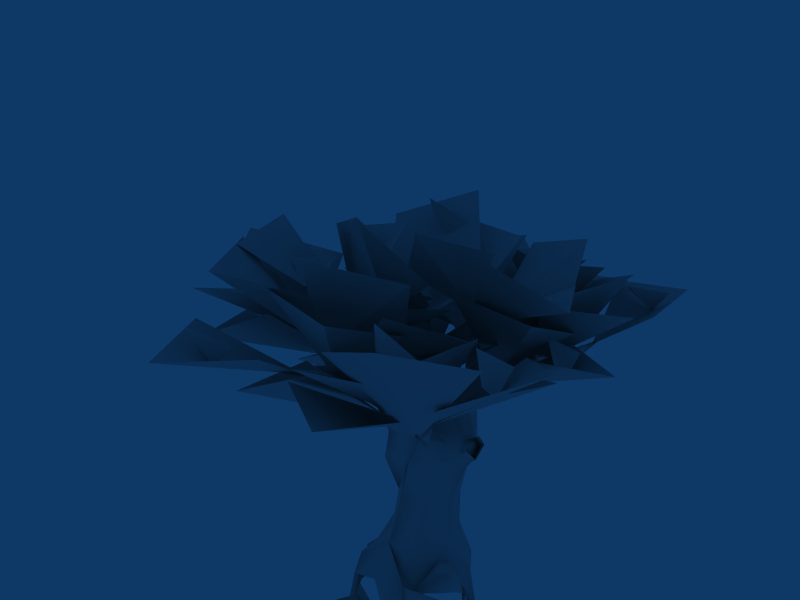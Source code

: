 # Source: oaktree.blend  (saved by Blender 2.78.0; exported with 4.5.12 LTS)
import bpy
from mathutils import Matrix  # noqa: F401  (used for matrix-valued properties, if any)

bpy.ops.wm.read_factory_settings(use_empty=True)
scene = bpy.context.scene
scene.name = 'Scene'

# ---- collections
col_collection_1 = bpy.data.collections.new('Collection 1'); scene.collection.children.link(col_collection_1)
col_collection_2 = bpy.data.collections.new('Collection 2'); scene.collection.children.link(col_collection_2)
col_collection_2.hide_render = True
col_collection_2.hide_viewport = True
col_collection_3 = bpy.data.collections.new('Collection 3'); scene.collection.children.link(col_collection_3)
col_collection_3.hide_render = True
col_collection_3.hide_viewport = True

# ---- materials (node trees are filled in below, after node groups)
mat_bark = bpy.data.materials.new('bark')
mat_bark.alpha_threshold = 0.0
mat_bark.use_transparent_shadow = False
mat_bark.specular_color = (0.2, 0.2, 0.2)
mat_bark.roughness = 0.5
mat_leaves = bpy.data.materials.new('leaves')
mat_leaves.alpha_threshold = 0.0
mat_leaves.use_transparent_shadow = False
mat_leaves.roughness = 0.5

# ---- material node trees

# ---- world
world_world = bpy.data.worlds.new('World'); scene.world = world_world
world_world.color = (0.05656, 0.2208, 0.4)
world_world.use_sun_shadow = False
world_world.sun_shadow_jitter_overblur = 0.0
world_world.cycles.sampling_method = 'NONE'
world_world.cycles.sample_map_resolution = 256

# ---- cameras
cam_camera = bpy.data.cameras.new('Camera')
cam_camera.passepartout_alpha = 0.2
cam_camera.clip_end = 100.0
cam_camera.lens = 35.0
cam_camera.sensor_width = 32.0
cam_camera.sensor_height = 18.0
cam_camera.ortho_scale = 7.314
cam_camera.show_passepartout = False
cam_camera.show_safe_areas = True
cam_camera.dof.focus_distance = 0.0
cam_camera.dof.aperture_fstop = 128.0

# ---- lights
light_spot_003 = bpy.data.lights.new('Spot.003', 'POINT')
light_spot_003.transmission_factor = 0.0
light_spot_003.cutoff_distance = 30.0
light_spot_003.energy = 100.0
light_spot_003.shadow_buffer_clip_start = 1.001
light_spot_003.shadow_soft_size = 1.0
light_spot_003.shadow_maximum_resolution = 0.006
light_spot_003.use_absolute_resolution = True
light_spot_003.cycles.use_multiple_importance_sampling = False
light_spot_002 = bpy.data.lights.new('Spot.002', 'POINT')
light_spot_002.transmission_factor = 0.0
light_spot_002.cutoff_distance = 30.0
light_spot_002.energy = 100.0
light_spot_002.shadow_buffer_clip_start = 1.001
light_spot_002.shadow_soft_size = 1.0
light_spot_002.shadow_maximum_resolution = 0.006
light_spot_002.use_absolute_resolution = True
light_spot_002.cycles.use_multiple_importance_sampling = False
light_spot_001 = bpy.data.lights.new('Spot.001', 'POINT')
light_spot_001.transmission_factor = 0.0
light_spot_001.cutoff_distance = 30.0
light_spot_001.energy = 100.0
light_spot_001.shadow_buffer_clip_start = 1.001
light_spot_001.shadow_soft_size = 1.0
light_spot_001.shadow_maximum_resolution = 0.006
light_spot_001.use_absolute_resolution = True
light_spot_001.cycles.use_multiple_importance_sampling = False
light_spot = bpy.data.lights.new('Spot', 'POINT')
light_spot.transmission_factor = 0.0
light_spot.cutoff_distance = 30.0
light_spot.energy = 100.0
light_spot.shadow_buffer_clip_start = 1.001
light_spot.shadow_soft_size = 1.0
light_spot.shadow_maximum_resolution = 0.006
light_spot.use_absolute_resolution = True
light_spot.cycles.use_multiple_importance_sampling = False

# ---- meshes
me_oak_004 = bpy.data.meshes.new('oak.004')
me_oak_004.from_pydata([(-0.6496, 1.111, 2.704), (-0.5573, 1.116, 2.788), (-0.6537, 1.036, 2.748), (-0.7647, 0.7233, 2.884), (-0.4574, 1.025, 2.65), (-0.525, 0.9916, 2.7), (-0.944, -0.4435, 2.448), (-0.9671, -0.6079, 2.588), (-0.995, -0.8293, 2.702), (-1.065, -0.7848, 2.795), (-1.095, -1.069, 2.879), (-0.9603, -0.7342, 2.752), (-0.7471, -0.4934, 2.469), (-0.8513, -0.653, 2.539), (-0.8744, -0.5352, 2.556), (-0.8398, -0.4656, 2.325), (-0.7121, -0.2459, 2.847), (-0.4921, -0.2849, 2.936), (-0.5963, -0.2268, 2.662), (-0.6544, -0.6442, 3.11), (-0.8191, -0.09101, 2.576), (-0.7661, -0.1796, 2.601), (-0.7006, 0.01528, 2.648), (-0.6428, -0.2037, 2.878), (-0.5732, -0.1226, 2.925), (-0.4455, -0.02988, 3.331), (-0.5382, -0.01834, 2.635), (-0.179, 0.7732, 2.154), (-0.5029, 0.5311, 2.256), (-0.4537, 0.3043, 2.507), (-0.6934, -0.2866, 2.428), (-0.6326, 0.1165, 2.456), (-0.08252, 0.7664, 1.927), (-0.4965, 0.4666, 2.188), (-0.4506, 0.4435, 1.797), (-0.5875, -0.2268, 2.435), (-0.2852, 0.1885, 2.023), (-0.5267, -0.07607, 2.528), (-0.3617, 0.2017, 2.554), (0.01019, 0.6669, 2.245), (-0.3454, 0.4218, 2.482), (0.09508, 0.4683, 2.158), (-0.291, 0.3423, 2.386), (0.08727, 0.6072, 2.246), (-0.4842, 0.1667, 2.344), (-0.1134, 0.2496, 2.108), (-0.02207, 0.9817, 2.199), (-0.2737, 1.032, 2.382), (-0.2564, 0.8955, 2.595), (-0.5474, 1.111, 2.558), (-0.6489, 1.23, 2.803), (-0.4863, 1.25, 2.797), (-0.5545, 1.459, 3.052), (-0.4204, 1.221, 2.692), (-0.1966, 1.064, 2.476), (-0.3501, 1.114, 2.671), (0.1555, 0.9848, 2.433), (0.2618, 0.7366, 2.412), (-0.1144, 0.7861, 2.476), (-0.1022, 0.9451, 2.555), (0.126, 0.7264, 1.938), (0.4, 1.383, 2.377), (0.5277, 1.362, 2.465), (0.8405, 1.706, 2.568), (0.7827, 1.766, 2.548), (0.9566, 2.044, 2.65), (0.8985, 1.772, 2.489), (0.7556, 1.641, 2.377), (0.7556, 1.571, 2.427), (0.1413, 0.9946, 2.12), (0.4119, 1.372, 2.203), (0.3189, 0.9946, 2.126), (0.2727, 0.6469, 2.106), (0.4581, 1.144, 2.333), (-0.4978, -0.5695, 0.09413), (0.003735, -0.759, -0.0017), (-0.5382, -0.6527, -0.1812), (-0.526, -0.2839, -0.1598), (-0.4361, 0.03411, -0.6245), (-0.3939, -0.3895, 0.2636), (-0.5056, -0.2618, 0.03961), (-0.3055, 0.1992, -0.8271), (-0.4494, 0.1499, -0.514), (-0.2442, 0.615, -0.1758), (0.05705, 0.5732, -0.2424), (0.435, -0.1433, 0.2095), (0.435, -0.5522, -0.06244), (0.5858, 0.07369, -0.07092), (0.4119, 0.4201, -0.1251), (0.5973, 0.2126, 0.0819), (0.2031, 0.6289, -0.01005), (0.3423, 0.2812, 0.5593), (-0.1168, -0.1226, 1.786), (0.004415, -0.5342, 1.792), (-0.3301, -0.2323, 1.684), (0.1406, -0.3063, 2.007), (-0.08252, 0.7264, 1.718), (0.0652, -0.005773, 1.76), (0.2863, -0.234, 2.0), (0.1878, 0.2696, 1.889), (0.2027, -0.2133, 1.685), (0.2418, 0.488, 1.878), (0.1644, 0.7264, 1.731), (0.3345, 0.06079, 1.599), (0.435, 0.1902, 1.695), (0.4968, 0.2099, 1.638), (0.435, 0.4085, 1.68), (0.4968, 0.3491, 1.643), (0.3963, 0.5179, 1.5), (0.4968, 0.4384, 1.512), (0.5277, 0.2893, 1.365), (0.4968, 0.1402, 1.482), (-0.3746, 0.5474, 1.409), (-0.3192, 0.2978, 0.4344), (-0.219, 0.3827, 0.8992), (-0.4438, 0.1195, 1.375), (-0.3722, 0.1073, 0.8917), (-0.4496, 0.2272, 0.1531), (-0.125, -0.4921, 1.427), (-0.3192, -0.1603, 0.59), (-0.2588, -0.1745, 0.8917), (0.1735, -0.3786, 1.44), (0.03294, -0.3752, 0.8917), (-0.005094, -0.5301, 0.3817), (0.2469, -0.1447, 0.8839), (0.3087, -0.2761, 0.5206), (0.3087, -0.02445, 1.369), (0.3847, 0.1073, 0.8917), (0.4387, 0.2849, 1.263), (0.4387, 0.006792, 0.4513), (0.3087, 0.4679, 1.309), (0.06418, 0.652, 1.34), (0.2469, 0.3827, 0.8917), (0.07946, 0.5128, 0.8917), (-0.005094, 0.4897, 0.473), (0.4106, -0.6174, 1.979), (0.4262, -0.6004, 2.098), (0.8503, -0.7895, 2.127), (0.6065, -0.5882, 2.172), (1.115, -0.9753, 2.136), (1.11, -0.9671, 2.225), (1.254, -1.171, 2.289), (1.423, -1.352, 2.331), (1.327, -1.14, 2.18), (1.318, -1.124, 2.259), (1.24, -0.9906, 2.183), (1.209, -1.037, 2.266), (1.081, -0.8072, 2.235), (1.229, -1.032, 2.108), (0.8547, -0.7087, 2.023), (0.9481, -0.7006, 2.136), (0.6092, -0.3915, 1.998), (0.4785, -0.49, 1.82), (-0.27, -1.295, 2.519), (-0.08524, -1.063, 2.382), (-0.2832, -1.272, 2.583), (-0.3325, -1.14, 2.586), (-0.306, -1.186, 2.625), (-0.5002, -1.199, 2.806), (-0.7057, -1.176, 3.055), (-0.4445, -1.095, 2.751), (-0.3912, -1.188, 2.802), (-0.1433, -0.994, 2.489), (-0.1307, -1.154, 2.619), (-0.2489, -1.088, 2.702), (0.1301, -0.6632, 1.948), (0.1494, -0.7831, 2.154), (0.02649, -0.744, 2.172), (0.1229, -1.066, 2.397), (-0.1341, -1.368, 2.544), (-0.2313, -1.372, 2.637), (-0.2764, -1.432, 2.598), (-0.2459, -1.825, 2.679), (-0.1284, -1.297, 2.6), (0.07233, -0.6211, 2.217), (0.08795, -0.9104, 2.402), (0.2109, -0.6445, 2.237), (0.5844, 0.4394, 1.561), (0.5827, 0.3583, 1.681), (0.6011, 0.2812, 1.415), (0.5702, 0.1535, 1.55), (0.578, 0.2, 1.681), (0.3162, 0.3756, 3.011), (0.3162, 0.5956, 3.005), (0.4554, 0.5029, 3.022), (0.4089, 0.2248, 3.312), (0.3841, 0.5247, 3.077), (0.1076, 0.3521, 2.693), (-0.005094, 0.3871, 2.809), (0.6089, 0.7118, 3.283), (0.08999, 0.526, 2.745), (0.1745, 0.4897, 2.641), (-0.1447, 0.04681, -1.008), (-0.2031, -0.1973, -1.006), (-0.4712, -0.319, -0.8893), (-0.9292, -0.3472, -0.4995), (-0.625, -0.9066, -0.5056), (-0.4345, -0.4644, -0.8681), (-0.6876, -0.5329, -0.5937), (-0.6202, -0.6718, -0.5408), (-0.7518, -0.4621, -0.4981), (-0.6034, -0.398, 0.08906), (0.1304, 0.5544, -0.7271), (0.1058, 0.2918, -0.9741), (0.3406, 0.4998, -0.8405), (0.1066, 0.2138, -1.007), (0.1188, 0.2891, -0.9624), (0.1433, 0.2962, -0.967), (0.2064, 0.6109, -0.6596), (0.211, 0.4507, -0.8441), (0.3012, -0.8602, -0.2589), (0.4096, -0.7848, -0.5668), (0.2588, -0.9827, -0.6133), (0.2781, -0.5127, -0.909), (0.8001, -0.433, -0.02788), (0.8498, -0.7335, -0.5361), (0.4776, -0.5512, -0.84), (0.1929, -0.2834, -1.006), (0.6218, -0.6635, -0.2433), (0.5541, -0.6935, -0.6166), (0.433, -0.677, -0.7224), (0.4479, -0.6897, 0.06867), (0.9175, 0.05557, -0.6044), (0.6434, 0.3031, -0.6797), (0.2914, 0.08355, -1.007), (0.4906, 0.1563, -0.8927), (0.6003, 0.1499, -0.8308), (0.7959, 0.1527, -0.4015), (0.738, 0.2408, -0.6076), (0.743, -0.02615, -0.1275), (0.743, -0.06961, 0.06972), (0.7705, -0.1827, -0.03624), (0.7321, -0.3651, -0.000528), (0.7559, -0.2435, 0.1947), (0.582, -0.1175, 0.2638), (0.582, -0.3433, 0.2207)], [], [(0, 4, 5), (2, 0, 5), (1, 0, 2), (2, 5, 3), (2, 3, 1), (3, 5, 1), (1, 5, 4), (6, 15, 7), (6, 7, 14), (11, 14, 7), (9, 11, 7), (7, 15, 13), (8, 7, 13), (9, 7, 8), (10, 9, 8), (9, 10, 11), (11, 10, 8), (11, 8, 13), (11, 13, 14), (14, 13, 12), (12, 13, 15), (16, 19, 17), (19, 16, 18), (19, 18, 17), (22, 20, 16), (16, 20, 21), (18, 16, 21), (22, 16, 23), (23, 24, 22), (22, 24, 26), (16, 17, 23), (17, 25, 23), (25, 24, 23), (25, 17, 24), (24, 17, 26), (17, 18, 26), (28, 27, 33), (27, 32, 33), (39, 27, 28), (40, 39, 28), (29, 40, 28), (28, 31, 29), (31, 28, 33), (22, 29, 31), (22, 31, 20), (21, 14, 18), (6, 14, 21), (21, 20, 6), (20, 31, 30), (20, 30, 15), (20, 15, 6), (30, 12, 15), (18, 14, 12), (22, 26, 29), (26, 38, 29), (30, 35, 12), (37, 12, 35), (18, 12, 37), (26, 18, 37), (31, 35, 30), (31, 44, 35), (33, 44, 31), (32, 34, 33), (34, 44, 33), (34, 36, 44), (26, 37, 38), (37, 35, 44), (36, 45, 44), (38, 37, 44), (39, 40, 43), (40, 42, 43), (43, 42, 41), (44, 45, 42), (42, 45, 41), (47, 46, 39), (56, 46, 47), (58, 47, 39), (54, 56, 47), (48, 47, 58), (49, 47, 48), (49, 54, 47), (49, 48, 4), (49, 53, 54), (0, 49, 4), (0, 53, 49), (0, 51, 53), (51, 0, 50), (50, 0, 1), (52, 51, 50), (52, 50, 1), (1, 55, 53), (51, 1, 53), (52, 1, 51), (1, 4, 55), (53, 55, 54), (54, 55, 59), (54, 59, 56), (55, 4, 48), (55, 48, 59), (48, 58, 59), (59, 57, 56), (59, 58, 57), (58, 39, 57), (39, 43, 57), (32, 27, 69), (69, 27, 46), (46, 27, 39), (71, 32, 69), (43, 41, 57), (32, 71, 60), (71, 72, 60), (57, 41, 72), (46, 70, 69), (61, 70, 46), (61, 46, 56), (62, 61, 56), (61, 67, 70), (64, 61, 62), (64, 67, 61), (63, 64, 62), (64, 66, 67), (65, 66, 64), (65, 64, 63), (65, 63, 66), (66, 68, 67), (66, 63, 68), (63, 62, 68), (67, 68, 70), (68, 73, 70), (68, 62, 73), (62, 56, 73), (56, 57, 73), (70, 71, 69), (70, 73, 71), (73, 57, 72), (73, 72, 71), (74, 76, 123), (76, 75, 123), (79, 74, 123), (78, 77, 80), (80, 82, 78), (119, 79, 123), (80, 79, 119), (119, 82, 80), (117, 82, 119), (82, 83, 81), (117, 83, 82), (113, 83, 117), (113, 134, 83), (83, 134, 84), (134, 90, 84), (125, 123, 86), (125, 86, 85), (125, 85, 129), (129, 85, 87), (87, 89, 129), (89, 88, 91), (88, 90, 91), (129, 89, 91), (134, 91, 90), (95, 92, 93), (36, 92, 45), (92, 36, 94), (93, 92, 94), (121, 93, 118), (94, 118, 93), (34, 94, 36), (115, 118, 94), (115, 94, 34), (32, 96, 34), (34, 112, 115), (34, 96, 112), (96, 131, 112), (95, 98, 92), (111, 110, 109), (105, 111, 109), (107, 105, 109), (96, 32, 102), (96, 102, 131), (32, 60, 102), (72, 101, 60), (72, 99, 101), (41, 99, 72), (41, 45, 99), (92, 97, 45), (92, 98, 97), (45, 97, 99), (99, 106, 101), (99, 104, 106), (99, 97, 104), (98, 100, 97), (97, 100, 103), (100, 121, 126), (100, 126, 103), (97, 103, 104), (101, 106, 102), (60, 101, 102), (106, 108, 102), (102, 108, 131), (103, 126, 111), (103, 111, 104), (105, 104, 111), (105, 106, 104), (107, 106, 105), (108, 106, 107), (107, 109, 108), (131, 108, 130), (108, 109, 130), (109, 110, 130), (130, 110, 128), (110, 111, 128), (126, 128, 111), (114, 131, 133), (114, 112, 131), (114, 133, 134), (113, 114, 134), (115, 112, 114), (116, 115, 114), (117, 114, 113), (117, 116, 114), (120, 115, 116), (120, 118, 115), (120, 116, 117), (119, 120, 117), (121, 118, 120), (122, 121, 120), (123, 120, 119), (123, 122, 120), (124, 121, 122), (124, 126, 121), (124, 122, 123), (125, 124, 123), (128, 126, 124), (127, 128, 124), (129, 124, 125), (129, 127, 124), (132, 128, 127), (132, 130, 128), (132, 127, 129), (91, 132, 129), (131, 130, 132), (133, 131, 132), (134, 132, 91), (134, 133, 132), (152, 149, 137), (135, 152, 137), (136, 135, 137), (138, 136, 137), (139, 137, 149), (137, 140, 138), (140, 137, 139), (138, 140, 147), (148, 139, 149), (141, 140, 139), (139, 148, 141), (146, 140, 141), (147, 140, 146), (141, 148, 143), (141, 144, 146), (141, 143, 142), (141, 142, 144), (142, 143, 144), (143, 148, 145), (144, 143, 145), (144, 145, 146), (147, 146, 145), (145, 148, 149), (150, 149, 152), (150, 145, 149), (147, 145, 150), (147, 150, 138), (138, 98, 136), (150, 152, 151), (138, 150, 151), (138, 151, 98), (151, 100, 98), (151, 152, 100), (152, 121, 100), (156, 162, 154), (154, 153, 156), (155, 156, 153), (157, 156, 155), (163, 157, 155), (160, 162, 156), (158, 160, 156), (161, 157, 163), (158, 157, 161), (158, 156, 157), (161, 159, 158), (159, 160, 158), (159, 164, 160), (159, 161, 164), (160, 164, 162), (161, 163, 164), (164, 163, 162), (165, 93, 152), (165, 152, 135), (166, 165, 135), (167, 93, 165), (167, 165, 166), (174, 93, 167), (166, 135, 136), (168, 166, 136), (162, 174, 167), (154, 166, 168), (154, 162, 167), (154, 167, 166), (153, 154, 168), (170, 163, 155), (171, 170, 155), (169, 153, 168), (171, 153, 169), (171, 155, 153), (171, 169, 172), (171, 172, 170), (172, 173, 170), (169, 173, 172), (173, 169, 168), (170, 173, 163), (173, 168, 163), (163, 168, 175), (175, 162, 163), (162, 175, 174), (175, 168, 136), (174, 95, 93), (121, 152, 93), (176, 95, 174), (174, 175, 176), (175, 136, 176), (95, 176, 98), (136, 98, 176), (105, 181, 178), (107, 105, 178), (178, 177, 109), (109, 107, 178), (177, 179, 110), (177, 110, 109), (179, 111, 110), (180, 111, 179), (180, 105, 111), (181, 105, 180), (182, 185, 183), (185, 186, 183), (184, 185, 182), (186, 185, 184), (40, 29, 190), (29, 38, 188), (29, 188, 190), (38, 187, 188), (182, 188, 187), (188, 182, 183), (190, 188, 183), (184, 182, 187), (184, 189, 186), (189, 183, 186), (189, 184, 183), (183, 184, 190), (184, 191, 190), (184, 187, 191), (187, 38, 44), (40, 190, 191), (191, 187, 44), (191, 44, 42), (191, 42, 40), (192, 78, 82), (81, 192, 82), (193, 198, 194), (193, 197, 198), (195, 194, 198), (200, 195, 198), (198, 196, 199), (197, 196, 198), (198, 199, 74), (200, 198, 201), (198, 79, 201), (198, 74, 79), (199, 76, 74), (80, 200, 201), (200, 80, 77), (80, 201, 79), (208, 202, 84), (90, 208, 84), (202, 208, 206), (202, 206, 203), (203, 206, 205), (208, 204, 207), (208, 209, 204), (206, 207, 205), (208, 207, 206), (90, 209, 208), (90, 88, 209), (75, 210, 123), (210, 221, 123), (210, 211, 221), (221, 211, 220), (212, 220, 211), (212, 213, 220), (213, 217, 220), (221, 214, 86), (221, 218, 214), (220, 215, 219), (220, 216, 215), (220, 217, 216), (221, 219, 218), (221, 220, 219), (123, 221, 86), (228, 222, 226), (228, 227, 222), (88, 228, 223), (223, 228, 225), (223, 225, 224), (225, 226, 224), (228, 226, 225), (87, 227, 228), (87, 228, 89), (89, 228, 88), (233, 231, 230), (234, 233, 230), (234, 230, 87), (230, 229, 87), (230, 231, 229), (233, 232, 231), (234, 235, 233), (233, 86, 232), (235, 86, 233), (85, 234, 87), (235, 85, 86), (235, 234, 85)])
me_oak_004.polygons.foreach_set('use_smooth', [True] * 428)
_uv = me_oak_004.uv_layers.new(name='UVTex')
_uv.uv.foreach_set('vector', [0.323, 0.3512, 0.295, 0.3642, 0.3003, 0.3839, 0.322, 0.3781, 0.323, 0.3512, 0.3003, 0.3839, 0.35, 0.3699, 0.323, 0.3512, 0.322, 0.3781, 0.322, 0.3781, 0.3003, 0.3839, 0.3025, 0.4727, 0.322, 0.3781, 0.3025, 0.4727, 0.35, 0.3699, 0.3025, 0.4727, 0.3003, 0.3839, 0.2657, 0.3758, 0.2657, 0.3758, 0.3003, 0.3839, 0.295, 0.3642, 0.3467, 0.4862, 0.395, 0.4567, 0.337, 0.5433, 0.3467, 0.4862, 0.337, 0.5433, 0.3022, 0.5173, 0.3175, 0.5942, 0.3022, 0.5173, 0.337, 0.5433, 0.352, 0.6109, 0.3175, 0.5942, 0.337, 0.5433, 0.337, 0.5433, 0.395, 0.4567, 0.3973, 0.5347, 0.3928, 0.6089, 0.337, 0.5433, 0.3973, 0.5347, 0.352, 0.6109, 0.337, 0.5433, 0.3928, 0.6089, 0.3384, 0.6915, 0.352, 0.6109, 0.3928, 0.6089, 0.352, 0.6109, 0.3384, 0.6915, 0.3175, 0.5942, 0.3175, 0.5942, 0.3384, 0.6915, 0.299, 0.6085, 0.3175, 0.5942, 0.299, 0.6085, 0.2764, 0.5383, 0.3175, 0.5942, 0.2764, 0.5383, 0.3022, 0.5173, 0.3022, 0.5173, 0.2764, 0.5383, 0.2473, 0.4881, 0.4371, 0.4665, 0.3973, 0.5347, 0.395, 0.4567, 0.5704, 0.5893, 0.4884, 0.6693, 0.5315, 0.5865, 0.4884, 0.6693, 0.4428, 0.592, 0.4918, 0.5877, 0.4884, 0.6693, 0.4918, 0.5877, 0.5315, 0.5865, 0.4715, 0.5224, 0.5169, 0.5097, 0.5552, 0.5698, 0.5552, 0.5698, 0.5169, 0.5097, 0.5585, 0.5149, 0.5807, 0.5278, 0.5552, 0.5698, 0.5585, 0.5149, 0.4715, 0.5224, 0.5552, 0.5698, 0.5315, 0.5865, 0.5315, 0.5865, 0.4918, 0.5877, 0.4715, 0.5224, 0.4715, 0.5234, 0.4919, 0.5879, 0.4507, 0.5214, 0.5552, 0.5698, 0.5704, 0.5893, 0.5315, 0.5865, 0.5704, 0.5893, 0.4884, 0.6693, 0.5315, 0.5865, 0.4884, 0.6693, 0.4918, 0.5877, 0.5315, 0.5865, 0.4884, 0.6693, 0.4428, 0.592, 0.4919, 0.5879, 0.4919, 0.5879, 0.4428, 0.592, 0.4507, 0.5214, 0.4428, 0.592, 0.4086, 0.5296, 0.4507, 0.5214, 0.9109, 0.561, 0.8918, 0.6165, 0.895, 0.5478, 0.8918, 0.6165, 0.8496, 0.6149, 0.895, 0.5478, 0.9178, 0.6042, 0.8918, 0.6165, 0.9109, 0.561, 0.9483, 0.5479, 0.9178, 0.6042, 0.9109, 0.561, 0.9576, 0.509, 0.9483, 0.5479, 0.9109, 0.561, 0.9109, 0.561, 0.9499, 0.4659, 0.9576, 0.509, 0.9499, 0.4659, 0.9109, 0.561, 0.895, 0.5478, 0.9839, 0.4428, 0.9576, 0.509, 0.9499, 0.4659, 0.9839, 0.4428, 0.9499, 0.4659, 0.9704, 0.4183, 0.9808, 0.3912, 0.9666, 0.3165, 0.9957, 0.3758, 0.9465, 0.3375, 0.9666, 0.3165, 0.9808, 0.3912, 0.9808, 0.3912, 0.9704, 0.4183, 0.9465, 0.3375, 0.9704, 0.4183, 0.9499, 0.4659, 0.9353, 0.3792, 0.9704, 0.4183, 0.9353, 0.3792, 0.9236, 0.3328, 0.9704, 0.4183, 0.9236, 0.3328, 0.9465, 0.3375, 0.9353, 0.3792, 0.878, 0.3054, 0.9236, 0.3328, 0.8378, 0.334, 0.8584, 0.2856, 0.878, 0.3054, 0.8369, 0.3677, 0.8576, 0.3744, 0.8186, 0.4219, 0.8576, 0.3744, 0.841, 0.4244, 0.8192, 0.4216, 0.9353, 0.3792, 0.9077, 0.3951, 0.878, 0.3054, 0.8796, 0.376, 0.878, 0.3054, 0.9077, 0.3951, 0.8378, 0.334, 0.878, 0.3054, 0.8796, 0.376, 0.8576, 0.3744, 0.8378, 0.334, 0.8796, 0.376, 0.9499, 0.4659, 0.9077, 0.3951, 0.9353, 0.3792, 0.9499, 0.4659, 0.913, 0.4746, 0.9077, 0.3951, 0.895, 0.5478, 0.913, 0.4746, 0.9499, 0.4659, 0.8496, 0.6149, 0.8223, 0.5523, 0.895, 0.5478, 0.8223, 0.5523, 0.913, 0.4746, 0.895, 0.5478, 0.8223, 0.5523, 0.8476, 0.5053, 0.913, 0.4746, 0.8576, 0.3744, 0.8796, 0.376, 0.841, 0.4244, 0.8796, 0.376, 0.9077, 0.3951, 0.913, 0.4746, 0.8476, 0.5053, 0.8335, 0.4821, 0.913, 0.4746, 0.841, 0.4244, 0.8796, 0.376, 0.913, 0.4746, 0.9178, 0.6042, 0.9483, 0.5479, 0.9435, 0.6038, 0.9483, 0.5479, 0.9977, 0.5546, 0.9435, 0.6038, 0.9435, 0.6038, 0.9977, 0.5546, 0.976, 0.6106, 0.913, 0.4746, 0.8335, 0.4821, 0.8462, 0.439, 0.8462, 0.439, 0.8335, 0.4821, 0.795, 0.4523, 0.8582, 0.9055, 0.8458, 0.9987, 0.7623, 0.9746, 0.9112, 0.9554, 0.8458, 0.9987, 0.8582, 0.9055, 0.7863, 0.87, 0.8582, 0.9055, 0.7623, 0.9746, 0.8964, 0.8464, 0.9112, 0.9554, 0.8582, 0.9055, 0.8229, 0.7981, 0.8582, 0.9055, 0.7863, 0.87, 0.8745, 0.7919, 0.8582, 0.9055, 0.8229, 0.7981, 0.8745, 0.7919, 0.8964, 0.8464, 0.8582, 0.9055, 0.8745, 0.7919, 0.8229, 0.7981, 0.8522, 0.7696, 0.8745, 0.7919, 0.9174, 0.7496, 0.8964, 0.8464, 0.875, 0.743, 0.8745, 0.7919, 0.8522, 0.7696, 0.875, 0.743, 0.9174, 0.7496, 0.8745, 0.7919, 0.875, 0.743, 0.9364, 0.7009, 0.9174, 0.7496, 0.9364, 0.7009, 0.875, 0.743, 0.9073, 0.693, 0.9073, 0.693, 0.875, 0.743, 0.8777, 0.6925, 0.9535, 0.6203, 0.9364, 0.7009, 0.9073, 0.693, 0.9535, 0.6203, 0.9073, 0.693, 0.8777, 0.6925, 0.9622, 0.703, 0.9382, 0.7595, 0.9174, 0.7496, 0.9364, 0.7009, 0.9622, 0.703, 0.9174, 0.7496, 0.9535, 0.6203, 0.9622, 0.703, 0.9364, 0.7009, 0.9622, 0.703, 0.9703, 0.7626, 0.9382, 0.7595, 0.9174, 0.7496, 0.9382, 0.7595, 0.8964, 0.8464, 0.8964, 0.8464, 0.9382, 0.7595, 0.9294, 0.89, 0.8964, 0.8464, 0.9294, 0.89, 0.9112, 0.9554, 0.9382, 0.7595, 0.9703, 0.7626, 0.9634, 0.8725, 0.9382, 0.7595, 0.9634, 0.8725, 0.9294, 0.89, 0.9634, 0.8725, 0.9805, 0.9255, 0.9294, 0.89, 0.9294, 0.89, 0.9547, 0.9689, 0.9112, 0.9554, 0.9294, 0.89, 0.9805, 0.9255, 0.9547, 0.9689, 0.7863, 0.87, 0.7623, 0.9746, 0.7285, 0.9387, 0.7623, 0.9746, 0.7396, 0.9743, 0.7285, 0.9387, 0.8084, 0.2828, 0.8042, 0.3733, 0.777, 0.3535, 0.777, 0.3535, 0.8042, 0.3733, 0.7808, 0.4358, 0.7808, 0.4358, 0.8042, 0.3733, 0.8221, 0.4391, 0.7285, 0.3454, 0.8084, 0.2828, 0.777, 0.3535, 0.6334, 0.3048, 0.6583, 0.2858, 0.6463, 0.3555, 0.8084, 0.2828, 0.7285, 0.3454, 0.7512, 0.2527, 0.7285, 0.3454, 0.7007, 0.3181, 0.7512, 0.2527, 0.6464, 0.3543, 0.6583, 0.2858, 0.7007, 0.3181, 0.7808, 0.4358, 0.727, 0.4335, 0.777, 0.3535, 0.737, 0.4941, 0.727, 0.4335, 0.7808, 0.4358, 0.737, 0.4941, 0.7808, 0.4358, 0.7748, 0.5361, 0.7295, 0.5592, 0.737, 0.4941, 0.7748, 0.5361, 0.737, 0.4941, 0.6862, 0.5157, 0.727, 0.4335, 0.6618, 0.6066, 0.737, 0.4941, 0.7295, 0.5592, 0.6618, 0.6066, 0.6862, 0.5157, 0.737, 0.4941, 0.6868, 0.6284, 0.6618, 0.6066, 0.7295, 0.5592, 0.6618, 0.6066, 0.6309, 0.5941, 0.6862, 0.5157, 0.6162, 0.6795, 0.6309, 0.5941, 0.6618, 0.6066, 0.6162, 0.6795, 0.6618, 0.6066, 0.6868, 0.6284, 0.6162, 0.6795, 0.5893, 0.5796, 0.6309, 0.5941, 0.6309, 0.5941, 0.6437, 0.5275, 0.6862, 0.5157, 0.6309, 0.5941, 0.5893, 0.5796, 0.6437, 0.5275, 0.5893, 0.5796, 0.6077, 0.4809, 0.6437, 0.5275, 0.6862, 0.5157, 0.6437, 0.5275, 0.727, 0.4335, 0.6437, 0.5275, 0.6638, 0.4411, 0.727, 0.4335, 0.6437, 0.5275, 0.6077, 0.4809, 0.6638, 0.4411, 0.6077, 0.4809, 0.6224, 0.3975, 0.6638, 0.4411, 0.6224, 0.3975, 0.6464, 0.3543, 0.6638, 0.4411, 0.727, 0.4335, 0.7285, 0.3454, 0.777, 0.3535, 0.727, 0.4335, 0.6638, 0.4411, 0.7285, 0.3454, 0.6638, 0.4411, 0.6464, 0.3543, 0.7007, 0.3181, 0.6638, 0.4411, 0.7007, 0.3181, 0.7285, 0.3454, 0.5372, 0.03917, 0.5404, 0.004585, 0.6124, 0.07327, 0.5404, 0.004585, 0.6152, 0.004585, 0.6124, 0.07327, 0.5289, 0.05309, 0.5372, 0.03884, 0.6124, 0.07327, 0.437, 0.003891, 0.4988, 0.003471, 0.4969, 0.03669, 0.4969, 0.03669, 0.4119, 0.0308, 0.437, 0.003891, 0.495, 0.1111, 0.5289, 0.05309, 0.6124, 0.07327, 0.4969, 0.03669, 0.5289, 0.05309, 0.495, 0.1111, 0.495, 0.1111, 0.4119, 0.0308, 0.4969, 0.03669, 0.397, 0.08168, 0.4119, 0.0308, 0.495, 0.1111, 0.4123, 0.03121, 0.3185, 0.004742, 0.4128, 0.004318, 0.397, 0.08168, 0.3185, 0.004742, 0.4119, 0.0308, 0.3675, 0.09991, 0.3185, 0.004742, 0.397, 0.08168, 0.3675, 0.09991, 0.2795, 0.0929, 0.3185, 0.004742, 0.3185, 0.004742, 0.2795, 0.0929, 0.2667, 0.004742, 0.2795, 0.0929, 0.2417, 0.0551, 0.2667, 0.004742, 0.705, 0.0985, 0.6124, 0.07327, 0.6875, 0.004471, 0.705, 0.0985, 0.6875, 0.004471, 0.7517, 0.04203, 0.02686, 0.0985, 0.06572, 0.03864, 0.1033, 0.08589, 0.1033, 0.08589, 0.06572, 0.03864, 0.1081, 0.003273, 0.1081, 0.003273, 0.1404, 0.0415, 0.1033, 0.08589, 0.1404, 0.0415, 0.1914, 0.004585, 0.1799, 0.1055, 0.1914, 0.004585, 0.2417, 0.0551, 0.1799, 0.1055, 0.1033, 0.08589, 0.1404, 0.0415, 0.1799, 0.1055, 0.2795, 0.0929, 0.181, 0.1059, 0.2417, 0.0551, 0.6064, 0.4356, 0.5016, 0.4186, 0.6015, 0.3214, 0.386, 0.3711, 0.5017, 0.4194, 0.367, 0.4223, 0.5017, 0.4194, 0.386, 0.3711, 0.5107, 0.3096, 0.6015, 0.3214, 0.5017, 0.4194, 0.5107, 0.3096, 0.6593, 0.2653, 0.6015, 0.3214, 0.5865, 0.2628, 0.5107, 0.3096, 0.5865, 0.2628, 0.6015, 0.3214, 0.3634, 0.3301, 0.5107, 0.3096, 0.386, 0.3711, 0.4189, 0.2534, 0.5865, 0.2628, 0.5107, 0.3096, 0.4189, 0.2534, 0.5107, 0.3096, 0.3634, 0.3301, 0.2885, 0.3536, 0.2893, 0.3158, 0.3634, 0.3301, 0.3634, 0.3301, 0.3425, 0.2597, 0.4189, 0.2534, 0.3634, 0.3301, 0.2893, 0.3158, 0.3425, 0.2597, 0.2893, 0.3158, 0.2664, 0.2471, 0.3425, 0.2597, 0.6064, 0.4356, 0.5752, 0.5035, 0.5017, 0.4194, 0.1333, 0.2729, 0.1584, 0.2517, 0.1831, 0.2783, 0.1478, 0.3016, 0.1333, 0.2729, 0.1831, 0.2783, 0.1708, 0.3022, 0.1478, 0.3016, 0.1831, 0.2783, 0.2893, 0.3158, 0.2885, 0.3536, 0.2523, 0.318, 0.2893, 0.3158, 0.2523, 0.318, 0.2664, 0.2471, 0.2885, 0.3536, 0.258, 0.3556, 0.2523, 0.318, 0.233, 0.3861, 0.2269, 0.3446, 0.258, 0.3556, 0.233, 0.3861, 0.1809, 0.3554, 0.2269, 0.3446, 0.1793, 0.4038, 0.1809, 0.3554, 0.233, 0.3861, 0.1793, 0.4038, 0.1265, 0.4117, 0.1809, 0.3554, 0.5017, 0.4194, 0.4601, 0.4744, 0.367, 0.4223, 0.5017, 0.4194, 0.5752, 0.5035, 0.4601, 0.4744, 0.1265, 0.4117, 0.04457, 0.3641, 0.1809, 0.3554, 0.1809, 0.3554, 0.1821, 0.3189, 0.2269, 0.3446, 0.1809, 0.3554, 0.134, 0.3225, 0.1821, 0.3189, 0.1809, 0.3554, 0.04457, 0.3641, 0.134, 0.3225, 0.007638, 0.3353, 0.05371, 0.314, 0.04457, 0.3641, 0.04457, 0.3641, 0.05371, 0.314, 0.1046, 0.2975, 0.05371, 0.314, 0.0314, 0.2738, 0.09223, 0.2523, 0.05371, 0.314, 0.09223, 0.2523, 0.1046, 0.2975, 0.04457, 0.3641, 0.1046, 0.2975, 0.134, 0.3225, 0.2269, 0.3446, 0.1821, 0.3189, 0.2523, 0.318, 0.258, 0.3556, 0.2269, 0.3446, 0.2523, 0.318, 0.1821, 0.3189, 0.2049, 0.2761, 0.2523, 0.318, 0.2523, 0.318, 0.2049, 0.2761, 0.2664, 0.2471, 0.1046, 0.2975, 0.09223, 0.2523, 0.1333, 0.2729, 0.1046, 0.2975, 0.1333, 0.2729, 0.134, 0.3225, 0.1478, 0.3016, 0.134, 0.3225, 0.1333, 0.2729, 0.1478, 0.3016, 0.1821, 0.3189, 0.134, 0.3225, 0.1708, 0.3022, 0.1821, 0.3189, 0.1478, 0.3016, 0.2049, 0.2761, 0.1821, 0.3189, 0.1708, 0.3022, 0.1708, 0.3022, 0.1831, 0.2783, 0.2049, 0.2761, 0.2664, 0.2471, 0.2049, 0.2761, 0.2131, 0.2415, 0.2049, 0.2761, 0.1831, 0.2783, 0.2131, 0.2415, 0.1831, 0.2783, 0.1584, 0.2517, 0.2131, 0.2415, 0.2131, 0.2415, 0.1584, 0.2517, 0.1575, 0.2331, 0.1584, 0.2517, 0.1333, 0.2729, 0.1575, 0.2331, 0.09223, 0.2523, 0.1575, 0.2331, 0.1333, 0.2729, 0.3353, 0.1672, 0.2664, 0.2471, 0.2611, 0.1658, 0.3353, 0.1672, 0.3425, 0.2597, 0.2664, 0.2471, 0.3353, 0.1672, 0.2611, 0.1658, 0.2795, 0.0929, 0.3675, 0.09991, 0.3353, 0.1672, 0.2795, 0.0929, 0.4189, 0.2534, 0.3425, 0.2597, 0.3353, 0.1672, 0.4174, 0.1658, 0.4189, 0.2534, 0.3353, 0.1672, 0.397, 0.08168, 0.3353, 0.1672, 0.3675, 0.09991, 0.397, 0.08168, 0.4174, 0.1658, 0.3353, 0.1672, 0.5081, 0.1658, 0.4189, 0.2534, 0.4174, 0.1658, 0.5081, 0.1658, 0.5865, 0.2628, 0.4189, 0.2534, 0.5081, 0.1658, 0.4174, 0.1658, 0.397, 0.08168, 0.495, 0.1111, 0.5081, 0.1658, 0.397, 0.08168, 0.6593, 0.2653, 0.5865, 0.2628, 0.5081, 0.1658, 0.6215, 0.1658, 0.6593, 0.2653, 0.5081, 0.1658, 0.6124, 0.07327, 0.5081, 0.1658, 0.495, 0.1111, 0.6124, 0.07327, 0.6215, 0.1658, 0.5081, 0.1658, 0.7259, 0.1644, 0.6593, 0.2653, 0.6215, 0.1658, 0.05239, 0.1695, 0.09223, 0.2523, 0.0314, 0.2738, 0.7259, 0.1644, 0.6215, 0.1658, 0.6124, 0.07327, 0.705, 0.0985, 0.7259, 0.1644, 0.6124, 0.07327, 0.1575, 0.2331, 0.09223, 0.2523, 0.05239, 0.1695, 0.133, 0.1658, 0.1575, 0.2331, 0.05239, 0.1695, 0.1033, 0.08589, 0.05239, 0.1695, 0.02686, 0.0985, 0.1033, 0.08589, 0.133, 0.1658, 0.05239, 0.1695, 0.2149, 0.1658, 0.1575, 0.2331, 0.1342, 0.1658, 0.2149, 0.1658, 0.2131, 0.2415, 0.1575, 0.2331, 0.2149, 0.1658, 0.1342, 0.1658, 0.1033, 0.08589, 0.1799, 0.1055, 0.2149, 0.1658, 0.1033, 0.08589, 0.2664, 0.2471, 0.2131, 0.2415, 0.2149, 0.1658, 0.2611, 0.1658, 0.2664, 0.2471, 0.2149, 0.1658, 0.2795, 0.0929, 0.2149, 0.1658, 0.1799, 0.1055, 0.2795, 0.0929, 0.2611, 0.1658, 0.2149, 0.1658, 0.7263, 0.7037, 0.7432, 0.7928, 0.6929, 0.8006, 0.6597, 0.7074, 0.7263, 0.7037, 0.6929, 0.8006, 0.6293, 0.708, 0.6597, 0.7074, 0.6929, 0.8006, 0.6045, 0.727, 0.6293, 0.708, 0.6929, 0.8006, 0.7112, 0.868, 0.6929, 0.8006, 0.7432, 0.7928, 0.6929, 0.8006, 0.6808, 0.863, 0.6045, 0.727, 0.6808, 0.863, 0.6929, 0.8006, 0.7112, 0.868, 0.6045, 0.727, 0.6808, 0.863, 0.6449, 0.8426, 0.7199, 0.8938, 0.7112, 0.868, 0.7432, 0.7928, 0.6735, 0.9145, 0.6808, 0.863, 0.7112, 0.868, 0.7112, 0.868, 0.7199, 0.8938, 0.6735, 0.9145, 0.6565, 0.8844, 0.6808, 0.863, 0.6735, 0.9145, 0.6449, 0.8426, 0.6808, 0.863, 0.6565, 0.8844, 0.6735, 0.9145, 0.7199, 0.8938, 0.705, 0.9231, 0.6735, 0.9145, 0.6387, 0.9197, 0.6565, 0.8844, 0.6735, 0.9145, 0.705, 0.9231, 0.6498, 0.9643, 0.6735, 0.9145, 0.6498, 0.9643, 0.6387, 0.9197, 0.6498, 0.9643, 0.6235, 0.9358, 0.6387, 0.9197, 0.705, 0.9231, 0.7199, 0.8938, 0.7387, 0.891, 0.6387, 0.9197, 0.6235, 0.9358, 0.6304, 0.8844, 0.6387, 0.9197, 0.6304, 0.8844, 0.6565, 0.8844, 0.6449, 0.8426, 0.6565, 0.8844, 0.6304, 0.8844, 0.7387, 0.891, 0.7199, 0.8938, 0.7432, 0.7928, 0.7716, 0.8076, 0.7432, 0.7928, 0.7263, 0.7037, 0.7716, 0.8076, 0.7387, 0.891, 0.7432, 0.7928, 0.7765, 0.8522, 0.7387, 0.891, 0.7716, 0.8076, 0.7765, 0.8522, 0.7716, 0.8076, 0.846, 0.7502, 0.846, 0.7502, 0.7982, 0.6253, 0.8756, 0.7125, 0.7716, 0.8076, 0.7263, 0.7037, 0.7981, 0.7141, 0.846, 0.7502, 0.7716, 0.8076, 0.7981, 0.7141, 0.846, 0.7502, 0.7981, 0.7141, 0.7982, 0.6253, 0.7981, 0.7141, 0.7579, 0.6247, 0.7982, 0.6253, 0.7981, 0.7141, 0.7263, 0.7037, 0.7579, 0.6247, 0.7263, 0.7037, 0.6875, 0.6393, 0.7579, 0.6247, 0.237, 0.4685, 0.1995, 0.4195, 0.2211, 0.3984, 0.2211, 0.3984, 0.2525, 0.4452, 0.237, 0.4685, 0.07852, 0.4573, 0.06144, 0.4711, 0.05155, 0.4491, 0.08726, 0.4714, 0.06144, 0.4711, 0.07852, 0.4573, 0.1381, 0.4353, 0.08726, 0.4714, 0.07852, 0.4573, 0.2015, 0.5161, 0.1995, 0.4195, 0.237, 0.4685, 0.2189, 0.5413, 0.2015, 0.5161, 0.237, 0.4685, 0.1313, 0.5179, 0.08726, 0.4714, 0.1381, 0.4353, 0.1019, 0.539, 0.08726, 0.4714, 0.1313, 0.5179, 0.1019, 0.539, 0.06144, 0.4711, 0.08726, 0.4714, 0.1313, 0.5179, 0.1534, 0.6124, 0.1019, 0.539, 0.1534, 0.6124, 0.2015, 0.5161, 0.2189, 0.5413, 0.1534, 0.6124, 0.1647, 0.4854, 0.2015, 0.5161, 0.1534, 0.6124, 0.1313, 0.5179, 0.1647, 0.4854, 0.2015, 0.5161, 0.1647, 0.4854, 0.1995, 0.4195, 0.1313, 0.5179, 0.1381, 0.4353, 0.1647, 0.4854, 0.1647, 0.4854, 0.1381, 0.4353, 0.1995, 0.4195, 0.5283, 0.719, 0.5181, 0.6807, 0.5565, 0.6901, 0.5283, 0.719, 0.5565, 0.6901, 0.5524, 0.7197, 0.5371, 0.785, 0.5283, 0.719, 0.5524, 0.7197, 0.505, 0.7958, 0.5181, 0.6807, 0.5283, 0.719, 0.505, 0.7958, 0.5283, 0.719, 0.5371, 0.785, 0.4802, 0.8002, 0.5181, 0.6807, 0.505, 0.7958, 0.5371, 0.785, 0.5524, 0.7197, 0.5629, 0.7575, 0.5375, 0.88, 0.5371, 0.785, 0.5629, 0.7575, 0.4814, 0.8739, 0.4802, 0.8002, 0.505, 0.7958, 0.5228, 0.866, 0.5371, 0.785, 0.5375, 0.88, 0.5228, 0.866, 0.4814, 0.8739, 0.505, 0.7958, 0.5228, 0.866, 0.505, 0.7958, 0.5371, 0.785, 0.5046, 0.915, 0.5228, 0.866, 0.5375, 0.88, 0.4655, 0.9475, 0.4598, 0.9187, 0.4788, 0.9256, 0.4845, 0.9465, 0.4655, 0.9475, 0.4788, 0.9256, 0.5167, 0.9417, 0.5046, 0.915, 0.538, 0.8805, 0.4845, 0.9465, 0.5046, 0.915, 0.5167, 0.9417, 0.4845, 0.9465, 0.4788, 0.9256, 0.5046, 0.915, 0.4845, 0.9465, 0.5167, 0.9417, 0.4888, 0.9988, 0.4845, 0.9465, 0.4888, 0.9988, 0.4655, 0.9475, 0.4888, 0.9988, 0.5325, 0.9584, 0.5293, 0.9783, 0.5169, 0.9412, 0.5325, 0.9584, 0.4888, 0.9988, 0.5325, 0.9584, 0.5169, 0.9412, 0.5375, 0.88, 0.5293, 0.9783, 0.5325, 0.9584, 0.5557, 0.9594, 0.5325, 0.9584, 0.5375, 0.88, 0.5557, 0.9594, 0.5557, 0.9594, 0.5375, 0.88, 0.5566, 0.8746, 0.5566, 0.8746, 0.5764, 0.9041, 0.5557, 0.9594, 0.5764, 0.9041, 0.5566, 0.8746, 0.6183, 0.8201, 0.5566, 0.8746, 0.5375, 0.88, 0.5629, 0.7575, 0.4802, 0.8002, 0.4693, 0.7184, 0.5181, 0.6807, 0.5371, 0.6373, 0.5565, 0.6901, 0.5181, 0.6807, 0.5865, 0.8095, 0.6063, 0.7399, 0.6183, 0.8201, 0.6183, 0.8201, 0.5566, 0.8746, 0.5865, 0.8095, 0.5566, 0.8746, 0.5629, 0.7575, 0.5865, 0.8095, 0.6063, 0.7399, 0.5865, 0.8095, 0.5861, 0.7457, 0.5629, 0.7575, 0.5861, 0.7457, 0.5865, 0.8095, 0.2646, 0.006261, 0.2541, 0.1035, 0.1491, 0.1092, 0.1436, 0.006261, 0.2646, 0.006261, 0.1491, 0.1092, 0.1491, 0.1092, 0.04567, 0.1115, 0.008647, 0.006261, 0.008647, 0.006261, 0.1436, 0.006261, 0.1491, 0.1092, 0.7509, 0.1066, 0.5413, 0.09853, 0.5501, 0.01056, 0.7509, 0.1066, 0.5501, 0.01056, 0.7216, 0.006261, 0.5413, 0.09853, 0.4041, 0.006261, 0.5501, 0.01056, 0.3518, 0.09422, 0.4041, 0.006261, 0.5413, 0.09853, 0.3518, 0.09422, 0.2646, 0.006261, 0.4041, 0.006261, 0.2541, 0.1035, 0.2646, 0.006261, 0.3518, 0.09422, 0.2189, 0.5413, 0.1534, 0.6124, 0.2015, 0.5161, 0.1534, 0.6124, 0.1647, 0.4854, 0.2015, 0.5161, 0.1313, 0.5179, 0.1534, 0.6124, 0.1019, 0.539, 0.1647, 0.4854, 0.1534, 0.6124, 0.1313, 0.5179, 0.8475, 0.08202, 0.8887, 0.06554, 0.8397, 0.1688, 0.8887, 0.06554, 0.9365, 0.07953, 0.8936, 0.157, 0.8887, 0.06554, 0.8936, 0.157, 0.8397, 0.1688, 0.9365, 0.07953, 0.9164, 0.1618, 0.8936, 0.157, 0.9246, 0.2194, 0.8936, 0.157, 0.9164, 0.1618, 0.8936, 0.157, 0.9246, 0.2194, 0.8355, 0.2238, 0.8397, 0.1688, 0.8936, 0.157, 0.8355, 0.2238, 0.7826, 0.2351, 0.7458, 0.2036, 0.77, 0.1502, 0.8956, 0.2457, 0.8348, 0.2968, 0.8745, 0.2356, 0.8348, 0.2968, 0.8355, 0.2238, 0.8745, 0.2356, 0.8348, 0.2968, 0.7826, 0.2351, 0.8355, 0.2238, 0.8355, 0.2238, 0.7826, 0.2351, 0.8397, 0.1688, 0.7826, 0.2351, 0.8197, 0.1684, 0.8397, 0.1688, 0.7826, 0.2351, 0.77, 0.1502, 0.8197, 0.1684, 0.77, 0.1502, 0.7482, 0.06804, 0.7656, 0.0286, 0.8475, 0.08202, 0.8397, 0.1688, 0.8197, 0.1684, 0.8197, 0.1684, 0.77, 0.1502, 0.7656, 0.0286, 0.8197, 0.1684, 0.7656, 0.0286, 0.8147, 0.0741, 0.8197, 0.1684, 0.8147, 0.0741, 0.8475, 0.08202, 0.2464, 0.6258, 0.2091, 0.5693, 0.2387, 0.5515, 0.2764, 0.567, 0.2464, 0.6258, 0.2387, 0.5515, 0.205, 0.8689, 0.2484, 0.8085, 0.2584, 0.8404, 0.205, 0.8689, 0.2046, 0.8123, 0.2484, 0.8085, 0.3064, 0.8352, 0.2584, 0.8404, 0.2484, 0.8085, 0.2857, 0.8016, 0.3064, 0.8352, 0.2484, 0.8085, 0.2484, 0.8085, 0.1808, 0.7748, 0.2292, 0.7778, 0.2046, 0.8123, 0.1808, 0.7748, 0.2484, 0.8085, 0.2484, 0.8085, 0.2292, 0.7778, 0.2683, 0.7359, 0.2857, 0.8016, 0.2484, 0.8085, 0.3034, 0.7567, 0.2484, 0.8085, 0.3051, 0.7189, 0.3034, 0.7567, 0.2484, 0.8085, 0.2683, 0.7359, 0.3051, 0.7189, 0.2292, 0.7778, 0.2461, 0.7381, 0.2683, 0.7359, 0.3308, 0.7391, 0.2857, 0.8016, 0.3034, 0.7567, 0.2857, 0.8016, 0.3308, 0.7391, 0.3304, 0.7613, 0.3308, 0.7391, 0.3034, 0.7567, 0.3051, 0.7189, 0.2069, 0.9306, 0.1693, 0.9133, 0.1615, 0.8571, 0.1998, 0.8785, 0.2069, 0.9306, 0.1615, 0.8571, 0.1693, 0.9133, 0.2069, 0.9306, 0.2024, 0.963, 0.1693, 0.9133, 0.2024, 0.963, 0.1767, 0.9596, 0.1767, 0.9596, 0.2024, 0.963, 0.209, 0.9999, 0.2069, 0.9306, 0.2891, 0.9602, 0.2328, 0.9643, 0.2069, 0.9306, 0.2414, 0.9179, 0.2891, 0.9602, 0.2024, 0.963, 0.2328, 0.9643, 0.209, 0.9999, 0.2069, 0.9306, 0.2328, 0.9643, 0.2024, 0.963, 0.1998, 0.8785, 0.2414, 0.9179, 0.2069, 0.9306, 0.1998, 0.8785, 0.2691, 0.8552, 0.2414, 0.9179, 0.4617, 0.8847, 0.4112, 0.9027, 0.4611, 0.8384, 0.4112, 0.9027, 0.377, 0.8707, 0.4611, 0.8384, 0.4112, 0.9027, 0.3793, 0.9267, 0.377, 0.8707, 0.377, 0.8707, 0.3793, 0.9267, 0.3427, 0.9365, 0.4031, 0.9747, 0.3427, 0.9365, 0.3793, 0.9267, 0.4031, 0.9747, 0.3534, 0.9762, 0.3427, 0.9365, 0.3534, 0.9762, 0.3156, 0.9984, 0.3427, 0.9365, 0.377, 0.8707, 0.3118, 0.8188, 0.3818, 0.838, 0.377, 0.8707, 0.3333, 0.863, 0.3118, 0.8188, 0.3427, 0.9365, 0.2811, 0.9002, 0.3259, 0.8937, 0.3427, 0.9365, 0.3037, 0.9415, 0.2811, 0.9002, 0.3427, 0.9365, 0.3156, 0.9984, 0.3037, 0.9415, 0.377, 0.8707, 0.3259, 0.8937, 0.3333, 0.863, 0.377, 0.8707, 0.3427, 0.9365, 0.3259, 0.8937, 0.4611, 0.8384, 0.377, 0.8707, 0.3818, 0.838, 0.4074, 0.7282, 0.4847, 0.6934, 0.4405, 0.743, 0.4074, 0.7282, 0.4388, 0.6784, 0.4847, 0.6934, 0.3214, 0.705, 0.4074, 0.7282, 0.3651, 0.7506, 0.3651, 0.7506, 0.4074, 0.7282, 0.4066, 0.7715, 0.3651, 0.7506, 0.4066, 0.7715, 0.3996, 0.8204, 0.4066, 0.7715, 0.4405, 0.743, 0.3996, 0.8204, 0.4074, 0.7282, 0.4405, 0.743, 0.4066, 0.7715, 0.4209, 0.6296, 0.4388, 0.6784, 0.4074, 0.7282, 0.4209, 0.6296, 0.4074, 0.7282, 0.3844, 0.6617, 0.3844, 0.6617, 0.4074, 0.7282, 0.3214, 0.705, 0.07783, 0.6617, 0.1052, 0.6163, 0.1355, 0.6624, 0.1241, 0.736, 0.07783, 0.6617, 0.1355, 0.6624, 0.1241, 0.736, 0.1355, 0.6624, 0.1875, 0.7344, 0.1355, 0.6624, 0.1668, 0.6353, 0.1875, 0.7344, 0.1355, 0.6624, 0.1052, 0.6163, 0.1668, 0.6353, 0.07783, 0.6617, 0.03905, 0.6419, 0.1052, 0.6163, 0.1241, 0.736, 0.0683, 0.7327, 0.07783, 0.6617, 0.07783, 0.6617, 0.002271, 0.7883, 0.03905, 0.6419, 0.0683, 0.7327, 0.002271, 0.7883, 0.07783, 0.6617, 0.1178, 0.8018, 0.1241, 0.736, 0.1875, 0.7344, 0.0683, 0.7327, 0.1178, 0.8018, 0.002271, 0.7883, 0.0683, 0.7327, 0.1241, 0.736, 0.1178, 0.8018])
me_oak_004.materials.append(mat_bark)
me_oak_004.use_remesh_preserve_volume = False
me_oak_004.use_remesh_preserve_attributes = False
me_oak_004.use_mirror_vertex_groups = False
me_oak_004.update()
me_oak = bpy.data.meshes.new('oak')
me_oak.from_pydata([(-0.9138, -1.911, 3.996), (-0.6313, -0.5172, 3.012), (-1.435, -0.9766, 4.211), (-0.1688, 0.4727, 3.951), (-0.4078, 0.4849, 4.235), (-0.147, 0.201, 4.422), (0.1134, 0.5579, 4.151), (1.533, 1.858, 3.562), (0.5437, 2.228, 3.3), (0.3338, 1.213, 2.36), (1.384, 0.89, 3.429), (0.01121, 0.8333, 4.492), (-0.8612, 0.2805, 4.173), (-0.5026, -0.1151, 3.157), (0.4316, 0.4856, 3.614), (-0.5243, -0.1151, 3.039), (-0.8829, -0.2625, 4.034), (-0.01019, -0.9485, 4.267), (0.4533, -0.3182, 3.539), (-0.633, -0.4934, 2.996), (-0.4917, 0.2414, 3.525), (-1.292, -0.005433, 4.114), (-0.6547, -0.7661, 4.152), (-0.6269, -0.453, 2.962), (-0.4846, -1.144, 3.708), (0.5029, -0.941, 3.601), (0.1436, 0.03668, 3.3), (-0.5583, -0.1032, 2.754), (-0.02886, -0.8001, 3.266), (0.6435, -0.108, 3.276), (-0.1515, 0.596, 3.296), (-0.6737, -0.1912, 2.71), (-1.246, 0.5053, 3.119), (-1.876, -0.1864, 3.233), (-1.069, -0.8907, 3.291), (-0.9889, -0.8432, 2.759), (-1.561, -0.2116, 2.989), (-2.191, -0.8384, 3.282), (-1.384, -1.543, 3.34), (0.4024, 0.326, 3.185), (-0.1406, -0.1521, 3.576), (0.4024, -0.4781, 4.119), (0.9675, 0.1521, 3.902), (-0.3145, 0.8911, 4.141), (-0.4231, 0.8041, 3.294), (0.4024, 0.3043, 3.207), (0.5111, 1.065, 3.967), (1.337, 1.239, 4.011), (0.5328, 1.239, 3.88), (0.5328, 0.652, 3.185), (1.337, 0.9345, 3.185), (1.578, 2.912, 3.26), (0.763, 2.634, 3.294), (0.9152, 1.945, 2.599), (1.719, 2.023, 3.068), (-0.7111, 2.412, 3.744), (-1.233, 1.717, 3.662), (-0.5481, 1.365, 2.966), (0.03837, 1.932, 3.436), (-1.403, -0.1352, 3.475), (-0.5189, 0.1708, 3.501), (-0.7036, 0.8439, 2.805), (-1.606, 0.6795, 3.275), (-1.486, -2.177, 3.457), (-0.5698, -1.599, 3.396), (-1.048, -0.8938, 2.787), (-1.961, -1.254, 3.257), (-1.892, -1.172, 4.018), (-1.033, -1.891, 3.727), (-0.5552, -1.169, 2.925), (-1.033, -0.4007, 3.722), (-0.3851, -3.208, 3.007), (0.4513, -2.474, 3.09), (-0.2146, -1.553, 2.621), (-1.127, -2.324, 3.193), (2.021, -2.304, 3.46), (2.271, -1.298, 3.169), (1.344, -1.247, 2.258), (1.025, -2.148, 3.229), (0.9665, -2.075, 3.453), (0.9016, -1.038, 3.169), (-0.0995, -1.134, 2.468), (-0.1036, -2.06, 3.668), (-0.3301, -2.551, 3.844), (0.2866, -1.715, 3.561), (-0.5413, -1.144, 2.86), (-1.097, -1.721, 4.037), (-2.018, 0.9997, 3.735), (-1.302, 0.2469, 3.452), (-0.5963, 0.9634, 2.751), (-1.242, 1.653, 3.929), (-0.7325, 1.589, 3.735), (-0.849, 0.5569, 3.452), (0.1535, 0.4768, 2.751), (0.2676, 1.415, 3.929), (-1.866, 0.4564, 3.083), (-1.15, -0.3396, 2.887), (-0.4442, 0.4201, 2.273), (-1.089, 1.11, 3.168), (0.036, 2.847, 3.257), (-0.2951, 1.829, 3.061), (0.7158, 1.597, 2.447), (0.9909, 2.501, 3.342), (1.938, 1.345, 3.192), (1.222, 2.141, 2.995), (0.5162, 1.381, 2.381), (1.161, 0.6911, 3.277), (0.8401, 1.867, 3.648), (-0.1983, 2.061, 3.387), (-0.2289, 1.025, 2.447), (0.8608, 0.8887, 3.516), (-0.181, 2.368, 2.996), (-0.8483, 1.537, 3.039), (-0.00781, 0.9593, 2.229), (0.5946, 1.672, 2.538), (0.7158, -2.281, 3.018), (1.581, -1.641, 2.887), (0.9984, -0.8215, 2.186), (0.1508, -1.39, 2.712), (2.418, -0.5016, 3.018), (1.521, 0.09271, 2.887), (0.9502, -0.7352, 2.186), (1.817, -1.424, 2.712), (1.992, 0.179, 3.428), (1.356, 1.045, 3.51), (0.3457, 0.4615, 2.98), (1.188, -0.3423, 3.949), (1.195, -0.2876, 3.015), (0.04211, -0.01189, 2.945), (-0.2476, -1.13, 2.567), (0.9794, -1.378, 3.428), (1.722, -1.652, 3.176), (1.411, -0.5056, 3.168), (0.7793, -0.6377, 2.138), (0.6646, -2.012, 2.995), (1.479, 0.201, 3.192), (1.235, 1.211, 2.909), (0.2659, 0.9434, 2.208), (0.4228, 0.03056, 3.407), (1.592, 0.5158, 2.54), (0.6632, 0.2421, 2.583), (0.8493, -0.6975, 2.121), (1.777, -0.4995, 2.668), (0.9665, -0.3015, 2.757), (0.7097, 0.5433, 2.8), (-0.292, 0.3926, 2.338), (-0.1752, -0.5301, 2.69), (0.9926, -1.045, 3.714), (0.236, -0.4741, 3.104), (-0.4425, -1.15, 2.729), (0.1399, -1.769, 3.929), (-1.372, -2.13, 2.917), (-0.6177, -1.726, 3.245), (-0.7997, -0.5335, 2.487), (-1.847, -1.286, 3.023), (-1.373, -0.8853, 2.417), (-0.3657, -0.8259, 2.745), (-0.07912, 0.2112, 1.987), (-1.21, 0.1698, 2.523), (-0.6472, -2.127, 2.439), (0.2788, -1.727, 2.767), (0.1936, -0.6544, 2.009), (-0.8547, -1.08, 2.545), (0.9906, -0.9705, 2.461), (0.9315, 0.03668, 2.788), (-0.1056, 0.3236, 2.031), (-0.06418, -0.8072, 2.567), (0.4893, 2.067, 3.752), (-0.5022, 1.745, 3.629), (-0.6554, 0.943, 2.715), (0.7685, 1.021, 3.596), (-1.895, 1.061, 2.818), (-1.414, 0.09678, 2.826), (-0.4401, 0.4061, 2.148), (-0.9318, 1.518, 3.054), (1.861, 1.164, 2.545), (0.8904, 1.634, 2.626), (0.2333, 0.7471, 2.135), (1.462, 0.1874, 2.823), (0.9732, -2.228, 2.458), (1.399, -1.257, 2.474), (0.5559, -0.6004, 2.048), (-0.003396, -1.872, 2.649), (0.942, 2.094, 3.54), (-0.06758, 2.003, 3.148), (0.1997, 1.033, 2.295), (1.112, 1.19, 3.69), (-0.1487, -0.6503, 3.834), (0.1997, -0.6408, 3.96), (0.06724, -0.3104, 4.199), (-0.2934, -0.6798, 4.158), (1.369, 0.2605, 3.278), (1.356, 0.02139, 3.561), (1.64, 0.2822, 3.748), (1.283, 0.543, 3.478), (-0.4129, 0.2496, 2.517), (-0.4007, 0.4887, 2.8), (-0.6846, 0.2279, 2.988), (-0.3277, -0.0326, 2.717), (0.3678, -0.2819, 1.938), (0.6041, -0.455, 2.166), (0.7243, -0.06112, 2.285), (0.2143, -0.09271, 2.199), (0.0309, 0.4184, 2.112), (-0.09848, 0.1555, 2.339), (0.31, 0.1053, 2.459), (0.1905, 0.6024, 2.373), (-0.3443, -2.526, 2.844), (-0.6289, -2.514, 3.081), (-0.4048, -2.798, 3.311), (-0.1009, -2.441, 3.09), (1.763, -1.958, 3.082), (1.479, -1.866, 3.301), (1.703, -2.054, 3.614), (2.007, -1.794, 3.284), (1.329, 2.551, 3.003), (1.044, 2.481, 3.23), (1.268, 2.136, 3.35), (1.572, 2.547, 3.264), (-0.779, -1.172, 3.443), (-0.4303, -1.162, 3.569), (-0.5627, -0.832, 3.807), (-0.9237, -1.201, 3.767), (0.04822, 1.603, 3.321), (-0.1905, 1.615, 3.604), (0.06995, 1.331, 3.792), (0.3308, 1.688, 3.521), (0.2004, 0.8639, 2.408), (-0.03837, 0.8761, 2.692), (0.2221, 0.5922, 2.879), (0.4829, 0.9491, 2.608), (-0.1623, 0.288, 2.568), (-0.3267, 0.0944, 2.838), (0.06418, -0.06146, 2.917), (0.07607, 0.4394, 2.785), (-0.6045, -0.2, 2.568), (-0.6927, -0.4377, 2.838), (-0.2717, -0.4506, 2.917), (-0.4319, 0.02377, 2.785), (1.782, -0.6194, 2.647), (1.794, -0.3803, 2.931), (1.51, -0.6411, 3.118), (1.867, -0.9016, 2.847), (1.304, 0.9889, 2.408), (1.316, 1.228, 2.692), (1.032, 0.9671, 2.879), (1.389, 0.7063, 2.608), (0.3308, 2.361, 2.941), (0.09169, 2.323, 3.222), (0.3525, 2.011, 3.357), (0.6133, 2.41, 3.153), (-1.68, -0.8588, 3.066), (-1.706, -1.113, 3.335), (-1.298, -1.015, 3.42), (-1.575, -0.5983, 3.286)], [], [(0, 1, 2), (3, 4, 5), (6, 3, 5), (7, 8, 9), (7, 9, 10), (11, 12, 13), (11, 13, 14), (15, 16, 17), (18, 15, 17), (19, 20, 21), (22, 19, 21), (23, 24, 25), (26, 23, 25), (27, 28, 29), (30, 27, 29), (31, 32, 33), (34, 31, 33), (35, 36, 37), (38, 35, 37), (39, 40, 41), (42, 39, 41), (43, 44, 45), (43, 45, 46), (47, 48, 49), (47, 49, 50), (51, 52, 53), (51, 53, 54), (55, 56, 57), (55, 57, 58), (59, 60, 61), (59, 61, 62), (63, 64, 65), (63, 65, 66), (67, 68, 69), (67, 69, 70), (71, 72, 73), (71, 73, 74), (75, 76, 77), (75, 77, 78), (79, 80, 81), (79, 81, 82), (83, 84, 85), (83, 85, 86), (87, 88, 89), (87, 89, 90), (91, 92, 93), (91, 93, 94), (95, 96, 97), (95, 97, 98), (99, 100, 101), (99, 101, 102), (103, 104, 105), (103, 105, 106), (107, 108, 109), (107, 109, 110), (111, 112, 113), (111, 113, 114), (115, 116, 117), (115, 117, 118), (119, 120, 121), (119, 121, 122), (123, 124, 125), (123, 125, 126), (127, 128, 129), (127, 129, 130), (131, 132, 133), (131, 133, 134), (135, 136, 137), (135, 137, 138), (139, 140, 141), (139, 141, 142), (143, 144, 145), (143, 145, 146), (147, 148, 149), (147, 149, 150), (151, 152, 153), (151, 153, 154), (155, 156, 157), (155, 157, 158), (159, 160, 161), (159, 161, 162), (163, 164, 165), (163, 165, 166), (167, 168, 169), (167, 169, 170), (171, 172, 173), (171, 173, 174), (175, 176, 177), (175, 177, 178), (179, 180, 181), (179, 181, 182), (183, 184, 185), (183, 185, 186), (187, 188, 189), (190, 187, 189), (191, 192, 193), (194, 191, 193), (195, 196, 197), (198, 195, 197), (199, 200, 201), (202, 199, 201), (203, 204, 205), (206, 203, 205), (207, 208, 209), (210, 207, 209), (211, 212, 213), (214, 211, 213), (215, 216, 217), (218, 215, 217), (219, 220, 221), (222, 219, 221), (223, 224, 225), (226, 223, 225), (227, 228, 229), (230, 227, 229), (231, 232, 233), (234, 231, 233), (235, 236, 237), (238, 235, 237), (239, 240, 241), (242, 239, 241), (243, 244, 245), (246, 243, 245), (247, 248, 249), (250, 247, 249), (251, 252, 253), (254, 251, 253)])
_uv = me_oak.uv_layers.new(name='UVTex')
_uv.uv.foreach_set('vector', [0.001953, 0.998, 0.998, 0.1211, 0.998, 0.998, 0.4226, 0.6484, 0.0, 0.6456, 0.003227, 0.9961, 0.5352, 0.9992, 0.4226, 0.6484, 0.003227, 0.9961, 0.001953, 0.998, 0.001953, 0.1211, 0.998, 0.1211, 0.001953, 0.998, 0.998, 0.1211, 0.998, 0.998, 0.001953, 0.998, 0.001953, 0.1211, 0.998, 0.1211, 0.001953, 0.998, 0.998, 0.1211, 0.998, 0.998, 0.998, 0.1211, 0.001953, 0.1211, 0.001953, 0.998, 0.998, 0.998, 0.998, 0.1211, 0.001953, 0.998, 0.998, 0.1211, 0.001953, 0.1211, 0.001953, 0.998, 0.998, 0.998, 0.998, 0.1211, 0.001953, 0.998, 0.998, 0.1211, 0.001953, 0.1211, 0.001953, 0.998, 0.998, 0.998, 0.998, 0.1211, 0.001953, 0.998, 0.998, 0.1211, 0.001953, 0.1211, 0.001953, 0.998, 0.998, 0.998, 0.998, 0.1211, 0.001953, 0.998, 0.998, 0.1211, 0.001953, 0.1211, 0.001953, 0.998, 0.998, 0.998, 0.998, 0.1211, 0.001953, 0.998, 0.998, 0.1211, 0.001953, 0.1211, 0.001953, 0.998, 0.998, 0.998, 0.998, 0.1211, 0.001953, 0.998, 0.998, 0.1211, 0.001953, 0.1211, 0.001953, 0.998, 0.998, 0.998, 0.998, 0.1211, 0.001953, 0.998, 0.001953, 0.998, 0.001953, 0.1211, 0.998, 0.1211, 0.001953, 0.998, 0.998, 0.1211, 0.998, 0.998, 0.001953, 0.998, 0.001953, 0.1211, 0.998, 0.1211, 0.001953, 0.998, 0.998, 0.1211, 0.998, 0.998, 0.001953, 0.998, 0.001953, 0.1211, 0.998, 0.1211, 0.001953, 0.998, 0.998, 0.1211, 0.998, 0.998, 0.001953, 0.998, 0.001953, 0.1211, 0.998, 0.1211, 0.001953, 0.998, 0.998, 0.1211, 0.998, 0.998, 0.001953, 0.998, 0.001953, 0.1211, 0.998, 0.1211, 0.001953, 0.998, 0.998, 0.1211, 0.998, 0.998, 0.001953, 0.998, 0.001953, 0.1211, 0.998, 0.1211, 0.001953, 0.998, 0.998, 0.1211, 0.998, 0.998, 0.001953, 0.998, 0.001953, 0.1211, 0.998, 0.1211, 0.001953, 0.998, 0.998, 0.1211, 0.998, 0.998, 0.001953, 0.998, 0.001953, 0.1211, 0.998, 0.1211, 0.001953, 0.998, 0.998, 0.1211, 0.998, 0.998, 0.001953, 0.998, 0.001953, 0.1211, 0.998, 0.1211, 0.001953, 0.998, 0.998, 0.1211, 0.998, 0.998, 0.001953, 0.998, 0.001953, 0.1211, 0.998, 0.1211, 0.001953, 0.998, 0.998, 0.1211, 0.998, 0.998, 0.001953, 0.998, 0.001953, 0.1211, 0.998, 0.1211, 0.001953, 0.998, 0.998, 0.1211, 0.998, 0.998, 0.001953, 0.998, 0.001953, 0.1211, 0.998, 0.1211, 0.001953, 0.998, 0.998, 0.1211, 0.998, 0.998, 0.001953, 0.998, 0.001953, 0.1211, 0.998, 0.1211, 0.001953, 0.998, 0.998, 0.1211, 0.998, 0.998, 0.001953, 0.998, 0.001953, 0.1211, 0.998, 0.1211, 0.001953, 0.998, 0.998, 0.1211, 0.998, 0.998, 0.001953, 0.998, 0.001953, 0.1211, 0.998, 0.1211, 0.001953, 0.998, 0.998, 0.1211, 0.998, 0.998, 0.001953, 0.998, 0.001953, 0.1211, 0.998, 0.1211, 0.001953, 0.998, 0.998, 0.1211, 0.998, 0.998, 0.001953, 0.998, 0.001953, 0.1211, 0.998, 0.1211, 0.001953, 0.998, 0.998, 0.1211, 0.998, 0.998, 0.001953, 0.998, 0.001953, 0.1211, 0.998, 0.1211, 0.001953, 0.998, 0.998, 0.1211, 0.998, 0.998, 0.001953, 0.998, 0.001953, 0.1211, 0.998, 0.1211, 0.001953, 0.998, 0.998, 0.1211, 0.998, 0.998, 0.001953, 0.998, 0.001953, 0.1211, 0.998, 0.1211, 0.001953, 0.998, 0.998, 0.1211, 0.998, 0.998, 0.001953, 0.998, 0.001953, 0.1211, 0.998, 0.1211, 0.001953, 0.998, 0.998, 0.1211, 0.998, 0.998, 0.001953, 0.998, 0.001953, 0.1211, 0.998, 0.1211, 0.001953, 0.998, 0.998, 0.1211, 0.998, 0.998, 0.001953, 0.998, 0.001953, 0.1211, 0.998, 0.1211, 0.001953, 0.998, 0.998, 0.1211, 0.998, 0.998, 0.001953, 0.998, 0.001953, 0.1211, 0.998, 0.1211, 0.001953, 0.998, 0.998, 0.1211, 0.998, 0.998, 0.001953, 0.998, 0.001953, 0.1211, 0.998, 0.1211, 0.001953, 0.998, 0.998, 0.1211, 0.998, 0.998, 0.001953, 0.998, 0.001953, 0.1211, 0.998, 0.1211, 0.001953, 0.998, 0.998, 0.1211, 0.998, 0.998, 0.001953, 0.998, 0.001953, 0.1211, 0.998, 0.1211, 0.001953, 0.998, 0.998, 0.1211, 0.998, 0.998, 0.001953, 0.998, 0.001953, 0.1211, 0.998, 0.1211, 0.001953, 0.998, 0.998, 0.1211, 0.998, 0.998, 0.001953, 0.998, 0.001953, 0.1211, 0.998, 0.1211, 0.001953, 0.998, 0.998, 0.1211, 0.998, 0.998, 0.001953, 0.998, 0.001953, 0.1211, 0.998, 0.1211, 0.001953, 0.998, 0.998, 0.1211, 0.998, 0.998, 0.001953, 0.998, 0.001953, 0.1211, 0.998, 0.1211, 0.001953, 0.998, 0.998, 0.1211, 0.998, 0.998, 0.001953, 0.998, 0.001953, 0.1211, 0.998, 0.1211, 0.001953, 0.998, 0.998, 0.1211, 0.998, 0.998, 0.001953, 0.998, 0.001953, 0.1211, 0.998, 0.1211, 0.001953, 0.998, 0.998, 0.1211, 0.998, 0.998, 0.001953, 0.998, 0.001953, 0.1211, 0.998, 0.1211, 0.001953, 0.998, 0.998, 0.1211, 0.998, 0.998, 0.001953, 0.998, 0.001953, 0.1211, 0.998, 0.1211, 0.001953, 0.998, 0.998, 0.1211, 0.998, 0.998, 0.001953, 0.998, 0.001953, 0.1211, 0.998, 0.1211, 0.001953, 0.998, 0.998, 0.1211, 0.998, 0.998, 0.4226, 0.6484, 0.0, 0.6456, 0.003227, 0.9961, 0.5352, 0.9992, 0.4226, 0.6484, 0.003227, 0.9961, 0.4226, 0.6484, 0.0, 0.6456, 0.003227, 0.9961, 0.5352, 0.9992, 0.4226, 0.6484, 0.003227, 0.9961, 0.4226, 0.6484, 0.0, 0.6456, 0.003227, 0.9961, 0.5352, 0.9992, 0.4226, 0.6484, 0.003227, 0.9961, 0.4226, 0.6484, 0.0, 0.6456, 0.003227, 0.9961, 0.5352, 0.9992, 0.4226, 0.6484, 0.003227, 0.9961, 0.4226, 0.6484, 0.0, 0.6456, 0.003227, 0.9961, 0.5352, 0.9992, 0.4226, 0.6484, 0.003227, 0.9961, 0.4226, 0.6484, 0.0, 0.6456, 0.003227, 0.9961, 0.5352, 0.9992, 0.4226, 0.6484, 0.003227, 0.9961, 0.4226, 0.6484, 0.0, 0.6456, 0.003227, 0.9961, 0.5352, 0.9992, 0.4226, 0.6484, 0.003227, 0.9961, 0.4226, 0.6484, 0.0, 0.6456, 0.003227, 0.9961, 0.5352, 0.9992, 0.4226, 0.6484, 0.003227, 0.9961, 0.4226, 0.6484, 0.0, 0.6456, 0.003227, 0.9961, 0.5352, 0.9992, 0.4226, 0.6484, 0.003227, 0.9961, 0.4226, 0.6484, 0.0, 0.6456, 0.003227, 0.9961, 0.5352, 0.9992, 0.4226, 0.6484, 0.003227, 0.9961, 0.4226, 0.6484, 0.0, 0.6456, 0.003227, 0.9961, 0.5352, 0.9992, 0.4226, 0.6484, 0.003227, 0.9961, 0.4226, 0.6484, 0.0, 0.6456, 0.003227, 0.9961, 0.5352, 0.9992, 0.4226, 0.6484, 0.003227, 0.9961, 0.4226, 0.6484, 0.0, 0.6456, 0.003227, 0.9961, 0.5352, 0.9992, 0.4226, 0.6484, 0.003227, 0.9961, 0.4226, 0.6484, 0.0, 0.6456, 0.003227, 0.9961, 0.5352, 0.9992, 0.4226, 0.6484, 0.003227, 0.9961, 0.4226, 0.6484, 0.0, 0.6456, 0.003227, 0.9961, 0.5352, 0.9992, 0.4226, 0.6484, 0.003227, 0.9961, 0.4226, 0.6484, 0.0, 0.6456, 0.003227, 0.9961, 0.5352, 0.9992, 0.4226, 0.6484, 0.003227, 0.9961, 0.4226, 0.6484, 0.0, 0.6456, 0.003227, 0.9961, 0.5352, 0.9992, 0.4226, 0.6484, 0.003227, 0.9961])
me_oak.materials.append(mat_leaves)
me_oak.use_remesh_preserve_volume = False
me_oak.use_remesh_preserve_attributes = False
me_oak.use_mirror_vertex_groups = False
me_oak.update()
me_plane = bpy.data.meshes.new('Plane')
me_plane.from_pydata([(-1.0, -1.0, 0.0), (1.0, -1.0, 0.0), (-1.0, 1.0, 0.0), (1.0, 1.0, 0.0)], [], [(0, 1, 3, 2)])
me_plane.use_remesh_preserve_volume = False
me_plane.use_remesh_preserve_attributes = False
me_plane.use_mirror_vertex_groups = False
me_plane.update()

# ---- objects
ob_oak = bpy.data.objects.new('oak', me_oak_004)
ob_leaves = bpy.data.objects.new('leaves', me_oak)
ob_plane = bpy.data.objects.new('Plane', me_plane)
ob_lamp_003 = bpy.data.objects.new('Lamp.003', light_spot_003)
ob_lamp_002 = bpy.data.objects.new('Lamp.002', light_spot_002)
ob_lamp_001 = bpy.data.objects.new('Lamp.001', light_spot_001)
ob_lamp = bpy.data.objects.new('Lamp', light_spot)
ob_camera = bpy.data.objects.new('Camera', cam_camera)

# ---- transforms, parenting, visibility, modifiers, constraints
ob_oak.location = (0.0, 0.0, 0.0)
ob_oak.lock_rotations_4d = False
ob_oak.empty_display_type = 'ARROWS'
ob_oak.lineart.crease_threshold = 0.0
ob_leaves.parent = ob_oak
ob_leaves.location = (0.0, 0.0, 0.0)
ob_leaves.lock_rotations_4d = False
ob_leaves.empty_display_type = 'ARROWS'
ob_leaves.lineart.crease_threshold = 0.0
ob_plane.location = (0.0, 0.0, 0.0)
ob_plane.scale = (2.402, 2.402, 2.402)
ob_plane.lineart.crease_threshold = 0.0
ob_lamp_003.location = (4.085, -1.227, 8.3)
ob_lamp_003.rotation_euler = (0.6503, 0.05522, 1.866)
ob_lamp_003.lock_rotations_4d = False
ob_lamp_003.empty_display_type = 'ARROWS'
ob_lamp_003.color = (0.0, 0.0, 0.0, 0.0)
ob_lamp_003.lineart.crease_threshold = 0.0
ob_lamp_002.location = (5.076, 4.005, 1.3)
ob_lamp_002.rotation_euler = (0.6503, 0.05522, 1.866)
ob_lamp_002.lock_rotations_4d = False
ob_lamp_002.empty_display_type = 'ARROWS'
ob_lamp_002.color = (0.0, 0.0, 0.0, 0.0)
ob_lamp_002.lineart.crease_threshold = 0.0
ob_lamp_001.location = (1.076, -6.995, 7.3)
ob_lamp_001.rotation_euler = (0.6503, 0.05522, 1.866)
ob_lamp_001.lock_rotations_4d = False
ob_lamp_001.empty_display_type = 'ARROWS'
ob_lamp_001.color = (0.0, 0.0, 0.0, 0.0)
ob_lamp_001.lineart.crease_threshold = 0.0
ob_lamp.location = (7.076, -3.995, 2.3)
ob_lamp.rotation_euler = (0.6503, 0.05522, 1.866)
ob_lamp.lock_rotations_4d = False
ob_lamp.empty_display_type = 'ARROWS'
ob_lamp.color = (0.0, 0.0, 0.0, 0.0)
ob_lamp.lineart.crease_threshold = 0.0
ob_camera.location = (7.481, -6.508, 5.344)
ob_camera.rotation_euler = (1.364, 0.0005875, 0.8832)
ob_camera.lock_rotations_4d = False
ob_camera.empty_display_type = 'ARROWS'
ob_camera.color = (0.0, 0.0, 0.0, 0.0)
ob_camera.display_type = 'WIRE'
ob_camera.lineart.crease_threshold = 0.0

# ---- collection membership
col_collection_1.objects.link(ob_oak)
col_collection_1.objects.link(ob_leaves)
col_collection_2.objects.link(ob_plane)
col_collection_3.objects.link(ob_lamp_003)
col_collection_3.objects.link(ob_lamp_002)
col_collection_3.objects.link(ob_lamp_001)
col_collection_3.objects.link(ob_lamp)
col_collection_3.objects.link(ob_camera)

# ---- scene / render settings (as saved in the file)
scene.camera = ob_camera
scene.frame_start = 1; scene.frame_end = 250; scene.frame_set(15)
scene.render.engine = 'BLENDER_EEVEE_NEXT'
scene.render.image_settings.file_format = 'JPEG'
scene.render.image_settings.color_mode = 'RGB'
scene.render.image_settings.compression = 90
scene.render.resolution_x = 800
scene.render.resolution_y = 600
scene.render.pixel_aspect_x = 100.0
scene.render.pixel_aspect_y = 100.0
scene.render.fps = 25
scene.render.dither_intensity = 0.0
scene.render.use_compositing = False
scene.render.use_sequencer = False
scene.render.bake_margin = 2
scene.render.bake_bias = 0.0
scene.render.use_stamp_time = False
scene.render.use_stamp_date = False
scene.render.use_stamp_frame = False
scene.render.use_stamp_camera = False
scene.render.use_stamp_scene = False
scene.render.use_stamp_filename = False
scene.render.use_stamp_render_time = False
scene.render.stamp_font_size = 0
scene.cycles.use_denoising = False
scene.cycles.samples = 10
scene.cycles.sampling_pattern = 'TABULATED_SOBOL'
scene.cycles.light_sampling_threshold = 0.0
scene.cycles.use_adaptive_sampling = False
scene.cycles.use_light_tree = False
scene.cycles.blur_glossy = 0.0
scene.cycles.volume_bounces = 1
scene.cycles.pixel_filter_type = 'GAUSSIAN'
scene.cycles.sample_clamp_indirect = 0.0
scene.view_settings.view_transform = 'Raw'
bpy.context.view_layer.update()
